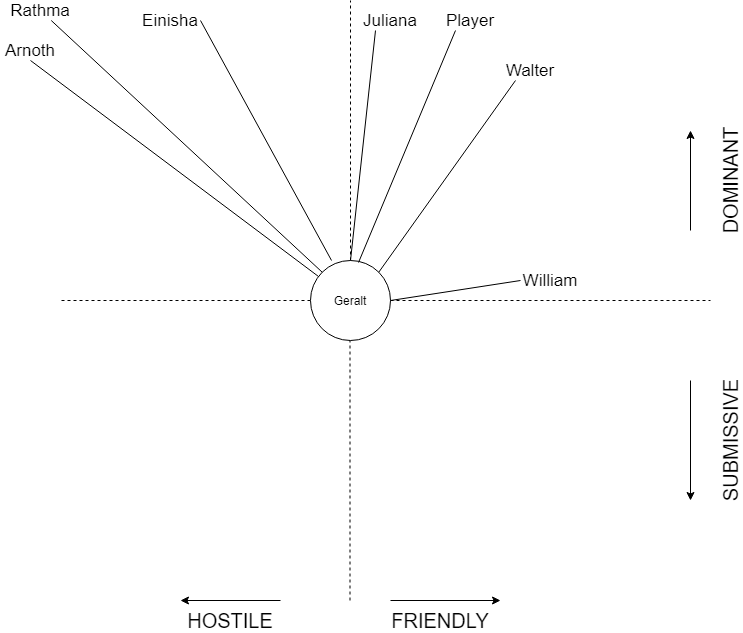

The diagram above was exported from draw.io. Its source (the exported page's mxGraphModel, read from the mxfile embedded in the PNG):
<mxGraphModel dx="1422" dy="705" grid="1" gridSize="10" guides="1" tooltips="1" connect="1" arrows="1" fold="1" page="1" pageScale="1" pageWidth="827" pageHeight="1169" math="0" shadow="0">
  <root>
    <mxCell id="0" />
    <mxCell id="1" parent="0" />
    <mxCell id="Q83hB-LNDuSiz__VVb5h-26" style="edgeStyle=orthogonalEdgeStyle;rounded=0;orthogonalLoop=1;jettySize=auto;html=1;exitX=0.5;exitY=0;exitDx=0;exitDy=0;endArrow=none;endFill=0;dashed=1;" edge="1" parent="1" source="Q83hB-LNDuSiz__VVb5h-29">
      <mxGeometry relative="1" as="geometry">
        <mxPoint x="410" y="30" as="targetPoint" />
      </mxGeometry>
    </mxCell>
    <mxCell id="Q83hB-LNDuSiz__VVb5h-27" style="edgeStyle=orthogonalEdgeStyle;rounded=0;orthogonalLoop=1;jettySize=auto;html=1;exitX=1;exitY=0.5;exitDx=0;exitDy=0;dashed=1;endArrow=none;endFill=0;" edge="1" parent="1" source="Q83hB-LNDuSiz__VVb5h-29">
      <mxGeometry relative="1" as="geometry">
        <mxPoint x="770" y="330" as="targetPoint" />
      </mxGeometry>
    </mxCell>
    <mxCell id="Q83hB-LNDuSiz__VVb5h-28" style="edgeStyle=orthogonalEdgeStyle;rounded=0;orthogonalLoop=1;jettySize=auto;html=1;exitX=0;exitY=0.5;exitDx=0;exitDy=0;dashed=1;endArrow=none;endFill=0;" edge="1" parent="1" source="Q83hB-LNDuSiz__VVb5h-29">
      <mxGeometry relative="1" as="geometry">
        <mxPoint x="120" y="330" as="targetPoint" />
      </mxGeometry>
    </mxCell>
    <mxCell id="Q83hB-LNDuSiz__VVb5h-29" value="Geralt" style="ellipse;whiteSpace=wrap;html=1;aspect=fixed;" vertex="1" parent="1">
      <mxGeometry x="370" y="290" width="80" height="80" as="geometry" />
    </mxCell>
    <mxCell id="Q83hB-LNDuSiz__VVb5h-30" style="edgeStyle=orthogonalEdgeStyle;rounded=0;orthogonalLoop=1;jettySize=auto;html=1;exitX=0.5;exitY=0;exitDx=0;exitDy=0;endArrow=none;endFill=0;dashed=1;" edge="1" parent="1">
      <mxGeometry relative="1" as="geometry">
        <mxPoint x="409.5" y="370" as="targetPoint" />
        <mxPoint x="409.5" y="630" as="sourcePoint" />
      </mxGeometry>
    </mxCell>
    <mxCell id="Q83hB-LNDuSiz__VVb5h-31" value="&lt;font style=&quot;font-size: 20px&quot;&gt;FRIENDLY&lt;/font&gt;" style="text;html=1;strokeColor=none;fillColor=none;align=center;verticalAlign=middle;whiteSpace=wrap;rounded=0;" vertex="1" parent="1">
      <mxGeometry x="480" y="640" width="40" height="20" as="geometry" />
    </mxCell>
    <mxCell id="Q83hB-LNDuSiz__VVb5h-32" value="&lt;font style=&quot;font-size: 20px&quot;&gt;HOSTILE&lt;/font&gt;" style="text;html=1;strokeColor=none;fillColor=none;align=center;verticalAlign=middle;whiteSpace=wrap;rounded=0;" vertex="1" parent="1">
      <mxGeometry x="270" y="640" width="40" height="20" as="geometry" />
    </mxCell>
    <mxCell id="Q83hB-LNDuSiz__VVb5h-33" value="&lt;font style=&quot;font-size: 20px&quot;&gt;SUBMISSIVE&lt;br&gt;&lt;/font&gt;" style="text;html=1;strokeColor=none;fillColor=none;align=center;verticalAlign=middle;whiteSpace=wrap;rounded=0;rotation=-90;" vertex="1" parent="1">
      <mxGeometry x="770" y="460" width="40" height="20" as="geometry" />
    </mxCell>
    <mxCell id="Q83hB-LNDuSiz__VVb5h-34" value="&lt;font style=&quot;font-size: 20px&quot;&gt;DOMINANT&lt;br&gt;&lt;/font&gt;" style="text;html=1;strokeColor=none;fillColor=none;align=center;verticalAlign=middle;whiteSpace=wrap;rounded=0;rotation=-90;" vertex="1" parent="1">
      <mxGeometry x="770" y="200" width="40" height="20" as="geometry" />
    </mxCell>
    <mxCell id="Q83hB-LNDuSiz__VVb5h-35" value="" style="endArrow=classic;html=1;" edge="1" parent="1">
      <mxGeometry width="50" height="50" relative="1" as="geometry">
        <mxPoint x="750" y="260" as="sourcePoint" />
        <mxPoint x="750" y="160" as="targetPoint" />
      </mxGeometry>
    </mxCell>
    <mxCell id="Q83hB-LNDuSiz__VVb5h-36" value="" style="endArrow=classic;html=1;" edge="1" parent="1">
      <mxGeometry width="50" height="50" relative="1" as="geometry">
        <mxPoint x="750" y="410" as="sourcePoint" />
        <mxPoint x="750" y="530" as="targetPoint" />
      </mxGeometry>
    </mxCell>
    <mxCell id="Q83hB-LNDuSiz__VVb5h-37" value="" style="endArrow=classic;html=1;" edge="1" parent="1">
      <mxGeometry width="50" height="50" relative="1" as="geometry">
        <mxPoint x="450" y="630" as="sourcePoint" />
        <mxPoint x="560" y="630" as="targetPoint" />
      </mxGeometry>
    </mxCell>
    <mxCell id="Q83hB-LNDuSiz__VVb5h-38" value="" style="endArrow=classic;html=1;" edge="1" parent="1">
      <mxGeometry width="50" height="50" relative="1" as="geometry">
        <mxPoint x="340" y="630" as="sourcePoint" />
        <mxPoint x="240" y="630" as="targetPoint" />
      </mxGeometry>
    </mxCell>
    <mxCell id="Q83hB-LNDuSiz__VVb5h-39" value="&lt;font style=&quot;font-size: 17px&quot;&gt;Player&lt;br&gt;&lt;/font&gt;" style="text;html=1;strokeColor=none;fillColor=none;align=center;verticalAlign=middle;whiteSpace=wrap;rounded=0;" vertex="1" parent="1">
      <mxGeometry x="500" y="40" width="60" height="20" as="geometry" />
    </mxCell>
    <mxCell id="Q83hB-LNDuSiz__VVb5h-40" value="" style="endArrow=none;html=1;endFill=0;entryX=0.25;entryY=1;entryDx=0;entryDy=0;exitX=0.6;exitY=0.025;exitDx=0;exitDy=0;exitPerimeter=0;" edge="1" parent="1" source="Q83hB-LNDuSiz__VVb5h-29" target="Q83hB-LNDuSiz__VVb5h-39">
      <mxGeometry width="50" height="50" relative="1" as="geometry">
        <mxPoint x="520" y="390" as="sourcePoint" />
        <mxPoint x="630" y="420" as="targetPoint" />
      </mxGeometry>
    </mxCell>
    <mxCell id="Q83hB-LNDuSiz__VVb5h-41" value="&lt;font style=&quot;font-size: 17px&quot;&gt;Walter&lt;br&gt;&lt;/font&gt;" style="text;html=1;strokeColor=none;fillColor=none;align=center;verticalAlign=middle;whiteSpace=wrap;rounded=0;" vertex="1" parent="1">
      <mxGeometry x="560" y="90" width="60" height="20" as="geometry" />
    </mxCell>
    <mxCell id="Q83hB-LNDuSiz__VVb5h-42" value="" style="endArrow=none;html=1;exitX=1;exitY=0;exitDx=0;exitDy=0;endFill=0;entryX=0.25;entryY=1;entryDx=0;entryDy=0;" edge="1" parent="1" source="Q83hB-LNDuSiz__VVb5h-29" target="Q83hB-LNDuSiz__VVb5h-41">
      <mxGeometry width="50" height="50" relative="1" as="geometry">
        <mxPoint x="489.99999999999994" y="130" as="sourcePoint" />
        <mxPoint x="667" y="238" as="targetPoint" />
      </mxGeometry>
    </mxCell>
    <mxCell id="Q83hB-LNDuSiz__VVb5h-43" value="&lt;font style=&quot;font-size: 17px&quot;&gt;Juliana&lt;br&gt;&lt;/font&gt;" style="text;html=1;strokeColor=none;fillColor=none;align=center;verticalAlign=middle;whiteSpace=wrap;rounded=0;" vertex="1" parent="1">
      <mxGeometry x="420" y="40" width="60" height="20" as="geometry" />
    </mxCell>
    <mxCell id="Q83hB-LNDuSiz__VVb5h-44" value="" style="endArrow=none;html=1;exitX=0.5;exitY=0;exitDx=0;exitDy=0;endFill=0;entryX=0.25;entryY=1;entryDx=0;entryDy=0;" edge="1" parent="1" source="Q83hB-LNDuSiz__VVb5h-29" target="Q83hB-LNDuSiz__VVb5h-43">
      <mxGeometry width="50" height="50" relative="1" as="geometry">
        <mxPoint x="40.00427124746216" y="118.28427124746213" as="sourcePoint" />
        <mxPoint x="231.72000000000003" y="180" as="targetPoint" />
      </mxGeometry>
    </mxCell>
    <mxCell id="Q83hB-LNDuSiz__VVb5h-45" value="&lt;font style=&quot;font-size: 17px&quot;&gt;Rathma&lt;br&gt;&lt;/font&gt;" style="text;html=1;strokeColor=none;fillColor=none;align=center;verticalAlign=middle;whiteSpace=wrap;rounded=0;" vertex="1" parent="1">
      <mxGeometry x="70" y="30" width="60" height="20" as="geometry" />
    </mxCell>
    <mxCell id="Q83hB-LNDuSiz__VVb5h-46" value="" style="endArrow=none;html=1;endFill=0;exitX=0;exitY=0;exitDx=0;exitDy=0;" edge="1" parent="1" source="Q83hB-LNDuSiz__VVb5h-29" target="Q83hB-LNDuSiz__VVb5h-45">
      <mxGeometry width="50" height="50" relative="1" as="geometry">
        <mxPoint x="430" y="365" as="sourcePoint" />
        <mxPoint x="191.72000000000003" y="80" as="targetPoint" />
      </mxGeometry>
    </mxCell>
    <mxCell id="Q83hB-LNDuSiz__VVb5h-47" value="&lt;font style=&quot;font-size: 17px&quot;&gt;Einisha&lt;br&gt;&lt;/font&gt;" style="text;html=1;strokeColor=none;fillColor=none;align=center;verticalAlign=middle;whiteSpace=wrap;rounded=0;" vertex="1" parent="1">
      <mxGeometry x="200" y="40" width="60" height="20" as="geometry" />
    </mxCell>
    <mxCell id="Q83hB-LNDuSiz__VVb5h-48" value="" style="endArrow=none;html=1;exitX=0.263;exitY=0;exitDx=0;exitDy=0;endFill=0;entryX=1;entryY=0.5;entryDx=0;entryDy=0;exitPerimeter=0;" edge="1" parent="1" source="Q83hB-LNDuSiz__VVb5h-29" target="Q83hB-LNDuSiz__VVb5h-47">
      <mxGeometry width="50" height="50" relative="1" as="geometry">
        <mxPoint x="331.71572875253787" y="361.71572875253787" as="sourcePoint" />
        <mxPoint x="350" y="380" as="targetPoint" />
      </mxGeometry>
    </mxCell>
    <mxCell id="Q83hB-LNDuSiz__VVb5h-49" value="&lt;font style=&quot;font-size: 17px&quot;&gt;Arnoth&lt;br&gt;&lt;/font&gt;" style="text;html=1;strokeColor=none;fillColor=none;align=center;verticalAlign=middle;whiteSpace=wrap;rounded=0;" vertex="1" parent="1">
      <mxGeometry x="60" y="70" width="60" height="20" as="geometry" />
    </mxCell>
    <mxCell id="Q83hB-LNDuSiz__VVb5h-50" value="" style="endArrow=none;html=1;endFill=0;entryX=0.5;entryY=1;entryDx=0;entryDy=0;" edge="1" parent="1" source="Q83hB-LNDuSiz__VVb5h-29" target="Q83hB-LNDuSiz__VVb5h-49">
      <mxGeometry width="50" height="50" relative="1" as="geometry">
        <mxPoint x="296.5642712474621" y="289.99572875253784" as="sourcePoint" />
        <mxPoint x="480" y="270" as="targetPoint" />
      </mxGeometry>
    </mxCell>
    <mxCell id="Q83hB-LNDuSiz__VVb5h-51" value="&lt;font style=&quot;font-size: 17px&quot;&gt;William&lt;br&gt;&lt;/font&gt;" style="text;html=1;strokeColor=none;fillColor=none;align=center;verticalAlign=middle;whiteSpace=wrap;rounded=0;" vertex="1" parent="1">
      <mxGeometry x="580" y="300" width="60" height="20" as="geometry" />
    </mxCell>
    <mxCell id="Q83hB-LNDuSiz__VVb5h-52" value="" style="endArrow=none;html=1;endFill=0;exitX=1;exitY=0.5;exitDx=0;exitDy=0;entryX=0;entryY=0.5;entryDx=0;entryDy=0;" edge="1" parent="1" source="Q83hB-LNDuSiz__VVb5h-29" target="Q83hB-LNDuSiz__VVb5h-51">
      <mxGeometry width="50" height="50" relative="1" as="geometry">
        <mxPoint x="539.0053142316569" y="331.13515585644177" as="sourcePoint" />
        <mxPoint x="180" y="305" as="targetPoint" />
      </mxGeometry>
    </mxCell>
  </root>
</mxGraphModel>